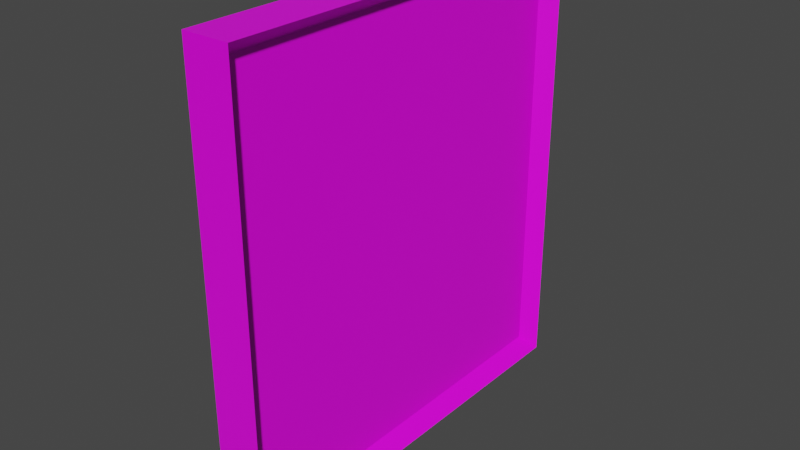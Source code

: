 # Source: art1.blend  (saved by Blender 2.91.10; exported with 4.5.12 LTS)
import bpy
from mathutils import Matrix  # noqa: F401  (used for matrix-valued properties, if any)

bpy.ops.wm.read_factory_settings(use_empty=True)
scene = bpy.context.scene
scene.name = 'Scene'

# ---- collections
col_collection = bpy.data.collections.new('Collection'); scene.collection.children.link(col_collection)

# ---- images (referenced by path relative to the original .blend; pixels are not part of the script)
import os
ASSET_DIR = os.environ.get("B2B_ASSET_DIR", "")  # directory of the original .blend (textures are referenced by path, not embedded)
HERE = os.path.dirname(os.path.abspath(__file__))  # packed textures are extracted next to this script under _unpacked/

def load_image(name, relpath, width, height, colorspace="sRGB"):
    """Load a texture the original file referenced (path relative to the .blend, or extracted next to this script)."""
    p = next((c for c in (os.path.join(HERE, relpath), os.path.join(ASSET_DIR, relpath)) if relpath and os.path.exists(c)), "")
    if p:
        img = bpy.data.images.load(p, check_existing=True)
        img.name = name
    else:  # same state as the original file: an image datablock whose file is absent (Cycles renders it pink)
        img = bpy.data.images.new(name, width, height)
        img.source = "FILE"
        img.filepath = "//" + (relpath or name)
    img.colorspace_settings.name = colorspace
    return img
img_foto_jpg = load_image('foto.jpg', 'foto.jpg', 1024, 1024, 'sRGB')

# ---- materials (node trees are filled in below, after node groups)
mat_material = bpy.data.materials.new('Material')
mat_material.alpha_threshold = 0.0
mat_material.use_transparent_shadow = False
mat_material.line_color = (0.0, 0.0, 0.0, 1.0)

# ---- material node trees
mat_material.use_nodes = True; mat_material.node_tree.nodes.clear()
_N = mat_material.node_tree.nodes; _L = mat_material.node_tree.links
n0 = _N.new('ShaderNodeOutputMaterial'); n0.name = 'Material Output'; n0.location = (300, 300)
n1 = _N.new('ShaderNodeBsdfPrincipled'); n1.name = 'Principled BSDF'; n1.location = (10, 300)
n1.distribution = 'GGX'
n1.subsurface_method = 'BURLEY'
n1.inputs[2].default_value = 0.4
n1.inputs[3].default_value = 1.45
n1.inputs[27].default_value = (0.0, 0.0, 0.0, 1.0)
n1.inputs[28].default_value = 1.0
n2 = _N.new('ShaderNodeTexImage'); n2.name = 'Image Texture'; n2.location = (-545, 111)
n2.image = img_foto_jpg
_L.new(n1.outputs[0], n0.inputs[0])
_L.new(n2.outputs[0], n1.inputs[0])
n0.is_active_output = True

# ---- world
world_world = bpy.data.worlds.new('World'); scene.world = world_world
world_world.use_nodes = True; world_world.node_tree.nodes.clear()
_N = world_world.node_tree.nodes; _L = world_world.node_tree.links
n0 = _N.new('ShaderNodeOutputWorld'); n0.name = 'World Output'; n0.location = (300, 300)
n1 = _N.new('ShaderNodeBackground'); n1.name = 'Background'; n1.location = (10, 300)
n1.inputs[0].default_value = (0.05088, 0.05088, 0.05088, 1.0)
_L.new(n1.outputs[0], n0.inputs[0])
n0.is_active_output = True
world_world.color = (0.05088, 0.05088, 0.05088)
world_world.use_sun_shadow = False
world_world.sun_shadow_jitter_overblur = 0.0

# ---- meshes
me_cube = bpy.data.meshes.new('Cube')
me_cube.from_pydata([(1.0, 1.0, 1.0), (1.0, 1.0, -1.0), (1.0, -1.0, 1.0), (1.0, -1.0, -1.0), (-1.0, 1.0, 1.0), (-1.0, 1.0, -1.0), (-1.0, -1.0, 1.0), (-1.0, -1.0, -1.0), (1.0, 1.0, 0.0), (-1.0, -1.0, 0.0), (1.0, -1.0, 0.0), (-1.0, 1.0, 0.0), (-1.0, 0.005928, -1.0), (1.0, 0.005928, 1.0), (-1.0, 0.005928, 1.0), (1.0, 0.005928, -1.0), (0.3579, 0.005928, 0.0), (-1.0, 0.005928, 0.0), (-1.0, -0.497, -1.0), (1.0, -0.497, 1.0), (0.3579, -0.497, 0.0), (-1.0, -0.497, 1.0), (1.0, -0.497, -1.0), (-1.0, -0.497, 0.0), (-1.0, -0.7485, -1.0), (1.0, -0.7485, 1.0), (0.3579, -0.7485, 0.0), (-1.0, -0.7485, 1.0), (1.0, -0.7485, -1.0), (-1.0, -0.7485, 0.0), (-1.0, 0.503, 1.0), (1.0, 0.503, -1.0), (-1.0, 0.503, 0.0), (-1.0, 0.503, -1.0), (1.0, 0.503, 1.0), (0.3579, 0.503, 0.0), (-1.0, 0.2544, -1.0), (1.0, 0.2544, 1.0), (0.3579, 0.2544, 0.0), (-1.0, 0.2544, 1.0), (1.0, 0.2544, -1.0), (-1.0, 0.2544, 0.0), (-1.0, -0.2456, 1.0), (1.0, -0.2456, -1.0), (-1.0, -0.2456, 0.0), (-1.0, -0.2456, -1.0), (1.0, -0.2456, 1.0), (0.3579, -0.2456, 0.0), (-1.0, 0.7515, 1.0), (1.0, 0.7515, -1.0), (-1.0, 0.7515, 0.0), (-1.0, 0.7515, -1.0), (1.0, 0.7515, 1.0), (0.3579, 0.7515, 0.0), (-1.0, -1.0, 0.5), (1.0, 1.0, 0.5), (1.0, -1.0, 0.5), (-1.0, 1.0, 0.5), (0.3579, 0.005928, 0.5), (-1.0, 0.005928, 0.5), (-1.0, -0.497, 0.5), (0.3579, -0.497, 0.5), (-1.0, -0.7485, 0.5), (0.3579, -0.7485, 0.5), (0.3579, 0.503, 0.5), (-1.0, 0.503, 0.5), (-1.0, 0.2544, 0.5), (0.3579, 0.2544, 0.5), (0.3579, -0.2456, 0.5), (-1.0, -0.2456, 0.5), (0.3579, 0.7515, 0.5), (-1.0, 0.7515, 0.5), (-1.0, -1.0, 0.75), (1.0, 1.0, 0.75), (1.0, -1.0, 0.75), (-1.0, 1.0, 0.75), (0.3579, 0.005928, 0.75), (-1.0, 0.005928, 0.75), (-1.0, -0.497, 0.75), (0.3579, -0.497, 0.75), (-1.0, -0.7485, 0.75), (0.3579, -0.7485, 0.75), (0.3579, 0.503, 0.75), (-1.0, 0.503, 0.75), (-1.0, 0.2544, 0.75), (0.3579, 0.2544, 0.75), (0.3579, -0.2456, 0.75), (-1.0, -0.2456, 0.75), (0.3579, 0.7515, 0.75), (-1.0, 0.7515, 0.75), (1.0, 1.0, -0.5), (1.0, -1.0, -0.5), (-1.0, 1.0, -0.5), (-1.0, -1.0, -0.5), (-1.0, 0.005928, -0.5), (0.3579, 0.005928, -0.5), (-1.0, -0.497, -0.5), (0.3579, -0.497, -0.5), (-1.0, -0.7485, -0.5), (0.3579, -0.7485, -0.5), (0.3579, 0.503, -0.5), (-1.0, 0.503, -0.5), (-1.0, 0.2544, -0.5), (0.3579, 0.2544, -0.5), (0.3579, -0.2456, -0.5), (-1.0, -0.2456, -0.5), (0.3579, 0.7515, -0.5), (-1.0, 0.7515, -0.5), (1.0, 1.0, -0.75), (1.0, -1.0, -0.75), (-1.0, 1.0, -0.75), (-1.0, 0.005928, -0.75), (0.3579, 0.005928, -0.75), (-1.0, -0.497, -0.75), (0.3579, -0.497, -0.75), (-1.0, -0.7485, -0.75), (0.3579, -0.7485, -0.75), (0.3579, 0.503, -0.75), (-1.0, 0.503, -0.75), (-1.0, 0.2544, -0.75), (0.3579, 0.2544, -0.75), (0.3579, -0.2456, -0.75), (-1.0, -0.2456, -0.75), (0.3579, 0.7515, -0.75), (-1.0, 0.7515, -0.75), (-1.0, -1.0, -0.75), (-1.0, -1.0, -0.25), (1.0, 1.0, -0.25), (1.0, -1.0, -0.25), (-1.0, 1.0, -0.25), (-1.0, 0.005928, -0.25), (0.3579, 0.005928, -0.25), (-1.0, -0.497, -0.25), (0.3579, -0.497, -0.25), (-1.0, -0.7485, -0.25), (0.3579, -0.7485, -0.25), (0.3579, 0.503, -0.25), (-1.0, 0.503, -0.25), (-1.0, 0.2544, -0.25), (0.3579, 0.2544, -0.25), (0.3579, -0.2456, -0.25), (-1.0, -0.2456, -0.25), (0.3579, 0.7515, -0.25), (-1.0, 0.7515, -0.25), (1.0, 1.0, 0.25), (1.0, -1.0, 0.25), (-1.0, 1.0, 0.25), (0.3579, 0.005928, 0.25), (-1.0, 0.005928, 0.25), (-1.0, -0.497, 0.25), (0.3579, -0.497, 0.25), (-1.0, -0.7485, 0.25), (0.3579, -0.7485, 0.25), (0.3579, 0.503, 0.25), (-1.0, 0.503, 0.25), (-1.0, 0.2544, 0.25), (0.3579, 0.2544, 0.25), (0.3579, -0.2456, 0.25), (-1.0, -0.2456, 0.25), (0.3579, 0.7515, 0.25), (-1.0, 0.7515, 0.25), (-1.0, -1.0, 0.25), (-1.0, 0.8757, 1.0), (1.0, 0.8757, -1.0), (-1.0, 0.8757, 0.0), (-1.0, 0.8757, -1.0), (1.0, 0.8757, 1.0), (0.3579, 0.8757, 0.0), (0.3579, 0.8757, 0.5), (-1.0, 0.8757, 0.5), (0.3579, 0.8757, 0.75), (-1.0, 0.8757, 0.75), (0.3579, 0.8757, -0.5), (-1.0, 0.8757, -0.5), (-1.0, 0.8757, -0.75), (0.3579, 0.8757, -0.75), (0.3579, 0.8757, -0.25), (-1.0, 0.8757, -0.25), (-1.0, 0.8757, 0.25), (0.3579, 0.8757, 0.25), (-1.0, -0.8743, -1.0), (1.0, -0.8743, 1.0), (0.3579, -0.8743, 0.0), (-1.0, -0.8743, 1.0), (1.0, -0.8743, -1.0), (-1.0, -0.8743, 0.0), (-1.0, -0.8743, 0.5), (0.3579, -0.8743, 0.5), (-1.0, -0.8743, 0.75), (0.3579, -0.8743, 0.75), (-1.0, -0.8743, -0.5), (0.3579, -0.8743, -0.5), (0.3579, -0.8743, -0.75), (-1.0, -0.8743, -0.75), (-1.0, -0.8743, -0.25), (0.3579, -0.8743, -0.25), (0.3579, -0.8743, 0.25), (-1.0, -0.8743, 0.25), (1.0, 1.0, -0.875), (1.0, -1.0, -0.875), (-1.0, 1.0, -0.875), (-1.0, 0.005928, -0.875), (0.3579, 0.005928, -0.875), (-1.0, -0.497, -0.875), (0.3579, -0.497, -0.875), (-1.0, -0.7485, -0.875), (0.3579, -0.7485, -0.875), (0.3579, 0.503, -0.875), (-1.0, 0.503, -0.875), (-1.0, 0.2544, -0.875), (0.3579, 0.2544, -0.875), (0.3579, -0.2456, -0.875), (-1.0, -0.2456, -0.875), (0.3579, 0.7515, -0.875), (-1.0, 0.7515, -0.875), (-1.0, -1.0, -0.875), (0.3579, 0.8757, -0.875), (-1.0, 0.8757, -0.875), (-1.0, -0.8743, -0.875), (0.3579, -0.8743, -0.875), (-1.0, -1.0, 0.875), (1.0, 1.0, 0.875), (1.0, -1.0, 0.875), (-1.0, 1.0, 0.875), (0.3579, 0.005928, 0.875), (-1.0, 0.005928, 0.875), (-1.0, -0.497, 0.875), (0.3579, -0.497, 0.875), (-1.0, -0.7485, 0.875), (0.3579, -0.7485, 0.875), (0.3579, 0.503, 0.875), (-1.0, 0.503, 0.875), (-1.0, 0.2544, 0.875), (0.3579, 0.2544, 0.875), (0.3579, -0.2456, 0.875), (-1.0, -0.2456, 0.875), (0.3579, 0.7515, 0.875), (-1.0, 0.7515, 0.875), (0.3579, 0.8757, 0.875), (-1.0, 0.8757, 0.875), (-1.0, -0.8743, 0.875), (0.3579, -0.8743, 0.875), (-1.0, 0.9379, 1.0), (1.0, 0.9379, -1.0), (-1.0, 0.9379, 0.0), (-1.0, 0.9379, 0.5), (-1.0, 0.9379, 0.75), (-1.0, 0.9379, -0.5), (-1.0, 0.9379, -0.75), (-1.0, 0.9379, -0.25), (-1.0, 0.9379, 0.25), (-1.0, 0.9379, -1.0), (1.0, 0.9379, 1.0), (0.3579, 0.9379, 0.0), (0.3579, 0.9379, 0.5), (0.3579, 0.9379, 0.75), (0.3579, 0.9379, -0.5), (0.3579, 0.9379, -0.75), (0.3579, 0.9379, -0.25), (0.3579, 0.9379, 0.25), (0.3579, 0.9379, -0.875), (-1.0, 0.9379, -0.875), (0.3579, 0.9379, 0.875), (-1.0, 0.9379, 0.875), (-1.0, -0.9371, -1.0), (1.0, -0.9371, 1.0), (0.3579, -0.9371, 0.0), (0.3579, -0.9371, 0.5), (0.3579, -0.9371, 0.75), (0.3579, -0.9371, -0.5), (0.3579, -0.9371, -0.75), (0.3579, -0.9371, -0.25), (0.3579, -0.9371, 0.25), (-1.0, -0.9371, 1.0), (1.0, -0.9371, -1.0), (-1.0, -0.9371, 0.0), (-1.0, -0.9371, 0.5), (-1.0, -0.9371, 0.75), (-1.0, -0.9371, -0.5), (-1.0, -0.9371, -0.75), (-1.0, -0.9371, -0.25), (-1.0, -0.9371, 0.25), (-1.0, -0.9371, -0.875), (0.3579, -0.9371, -0.875), (-1.0, -0.9371, 0.875), (0.3579, -0.9371, 0.875), (1.0, 1.0, -0.9375), (1.0, -1.0, -0.9375), (-1.0, 1.0, -0.9375), (-1.0, 0.005928, -0.9375), (0.3579, 0.005928, -0.9375), (-1.0, -0.497, -0.9375), (0.3579, -0.497, -0.9375), (-1.0, -0.7485, -0.9375), (0.3579, -0.7485, -0.9375), (0.3579, 0.503, -0.9375), (-1.0, 0.503, -0.9375), (-1.0, 0.2544, -0.9375), (0.3579, 0.2544, -0.9375), (0.3579, -0.2456, -0.9375), (-1.0, -0.2456, -0.9375), (0.3579, 0.7515, -0.9375), (-1.0, 0.7515, -0.9375), (0.3579, 0.8757, -0.9375), (-1.0, 0.8757, -0.9375), (-1.0, -0.8743, -0.9375), (0.3579, -0.8743, -0.9375), (-1.0, -1.0, -0.9375), (-1.0, 0.9379, -0.9375), (0.3579, 0.9379, -0.9375), (0.3579, -0.9371, -0.9375), (-1.0, -0.9371, -0.9375), (-1.0, -1.0, 0.9375), (1.0, 1.0, 0.9375), (1.0, -1.0, 0.9375), (-1.0, 1.0, 0.9375), (0.3579, 0.005928, 0.9375), (-1.0, 0.005928, 0.9375), (-1.0, -0.497, 0.9375), (0.3579, -0.497, 0.9375), (-1.0, -0.7485, 0.9375), (0.3579, -0.7485, 0.9375), (0.3579, 0.503, 0.9375), (-1.0, 0.503, 0.9375), (-1.0, 0.2544, 0.9375), (0.3579, 0.2544, 0.9375), (0.3579, -0.2456, 0.9375), (-1.0, -0.2456, 0.9375), (0.3579, 0.7515, 0.9375), (-1.0, 0.7515, 0.9375), (0.3579, 0.8757, 0.9375), (-1.0, 0.8757, 0.9375), (-1.0, -0.8743, 0.9375), (0.3579, -0.8743, 0.9375), (0.3579, 0.9379, 0.9375), (-1.0, 0.9379, 0.9375), (-1.0, -0.9371, 0.9375), (0.3579, -0.9371, 0.9375)], [], [(265, 273, 6, 2), (314, 2, 6, 312), (335, 242, 4, 315), (264, 274, 3, 7), (337, 265, 2, 314), (315, 4, 0, 313), (129, 11, 8, 127), (271, 266, 10, 128), (249, 244, 11, 129), (128, 10, 9, 126), (141, 44, 17, 130), (139, 38, 16, 131), (325, 37, 13, 316), (36, 40, 15, 12), (327, 42, 14, 317), (37, 39, 14, 13), (320, 27, 21, 318), (134, 29, 23, 132), (140, 47, 20, 133), (326, 46, 19, 319), (45, 43, 22, 18), (46, 42, 21, 19), (194, 185, 29, 134), (332, 183, 27, 320), (133, 20, 26, 135), (319, 19, 25, 321), (18, 22, 28, 24), (19, 21, 27, 25), (52, 48, 30, 34), (51, 49, 31, 33), (328, 52, 34, 322), (142, 53, 35, 136), (138, 41, 32, 137), (324, 39, 30, 323), (317, 14, 39, 324), (130, 17, 41, 138), (34, 30, 39, 37), (33, 31, 40, 36), (322, 34, 37, 325), (136, 35, 38, 139), (13, 14, 42, 46), (12, 15, 43, 45), (316, 13, 46, 326), (131, 16, 47, 140), (318, 21, 42, 327), (132, 23, 44, 141), (176, 167, 53, 142), (330, 166, 52, 328), (165, 163, 49, 51), (166, 162, 48, 52), (137, 32, 50, 143), (323, 30, 48, 329), (154, 65, 71, 160), (179, 168, 70, 159), (149, 60, 69, 158), (147, 58, 68, 157), (153, 64, 67, 156), (148, 59, 66, 155), (155, 66, 65, 154), (159, 70, 64, 153), (150, 61, 63, 152), (197, 186, 62, 151), (157, 68, 61, 150), (151, 62, 60, 149), (158, 69, 59, 148), (156, 67, 58, 147), (146, 57, 55, 144), (272, 267, 56, 145), (250, 245, 57, 146), (145, 56, 54, 161), (65, 83, 89, 71), (168, 170, 88, 70), (60, 78, 87, 69), (58, 76, 86, 68), (64, 82, 85, 67), (59, 77, 84, 66), (66, 84, 83, 65), (70, 88, 82, 64), (61, 79, 81, 63), (186, 188, 80, 62), (68, 86, 79, 61), (62, 80, 78, 60), (69, 87, 77, 59), (67, 85, 76, 58), (57, 75, 73, 55), (267, 268, 74, 56), (245, 246, 75, 57), (56, 74, 72, 54), (118, 101, 107, 124), (175, 172, 106, 123), (113, 96, 105, 122), (112, 95, 104, 121), (117, 100, 103, 120), (111, 94, 102, 119), (119, 102, 101, 118), (123, 106, 100, 117), (114, 97, 99, 116), (193, 190, 98, 115), (121, 104, 97, 114), (115, 98, 96, 113), (120, 103, 95, 112), (122, 105, 94, 111), (109, 91, 93, 125), (248, 247, 92, 110), (270, 269, 91, 109), (110, 92, 90, 108), (200, 110, 108, 198), (283, 270, 109, 199), (261, 248, 110, 200), (199, 109, 125, 215), (212, 122, 111, 201), (210, 120, 112, 202), (205, 115, 113, 203), (211, 121, 114, 204), (218, 193, 115, 205), (204, 114, 116, 206), (213, 123, 117, 207), (209, 119, 118, 208), (201, 111, 119, 209), (207, 117, 120, 210), (202, 112, 121, 211), (203, 113, 122, 212), (216, 175, 123, 213), (208, 118, 124, 214), (101, 137, 143, 107), (172, 176, 142, 106), (96, 132, 141, 105), (95, 131, 140, 104), (100, 136, 139, 103), (94, 130, 138, 102), (102, 138, 137, 101), (106, 142, 136, 100), (97, 133, 135, 99), (190, 194, 134, 98), (104, 140, 133, 97), (98, 134, 132, 96), (103, 139, 131, 95), (105, 141, 130, 94), (91, 128, 126, 93), (247, 249, 129, 92), (269, 271, 128, 91), (92, 129, 127, 90), (10, 145, 161, 9), (244, 250, 146, 11), (266, 272, 145, 10), (11, 146, 144, 8), (38, 156, 147, 16), (44, 158, 148, 17), (29, 151, 149, 23), (47, 157, 150, 20), (185, 197, 151, 29), (20, 150, 152, 26), (53, 159, 153, 35), (41, 155, 154, 32), (17, 148, 155, 41), (35, 153, 156, 38), (16, 147, 157, 47), (23, 149, 158, 44), (167, 179, 159, 53), (32, 154, 160, 50), (253, 259, 179, 167), (50, 160, 178, 164), (107, 143, 177, 173), (256, 258, 176, 172), (260, 257, 175, 216), (214, 124, 174, 217), (124, 107, 173, 174), (257, 256, 172, 175), (71, 89, 171, 169), (254, 255, 170, 168), (160, 71, 169, 178), (259, 254, 168, 179), (252, 242, 162, 166), (251, 243, 163, 165), (334, 252, 166, 330), (258, 253, 167, 176), (143, 50, 164, 177), (329, 48, 162, 331), (275, 281, 197, 185), (26, 152, 196, 182), (99, 135, 195, 191), (278, 280, 194, 190), (282, 279, 193, 218), (206, 116, 192, 219), (116, 99, 191, 192), (279, 278, 190, 193), (63, 81, 189, 187), (276, 277, 188, 186), (152, 63, 187, 196), (281, 276, 186, 197), (336, 273, 183, 332), (280, 275, 185, 194), (135, 26, 182, 195), (321, 25, 181, 333), (24, 28, 184, 180), (25, 27, 183, 181), (294, 206, 219, 306), (311, 282, 218, 305), (302, 214, 217, 304), (309, 260, 216, 303), (296, 208, 214, 302), (303, 216, 213, 301), (291, 203, 212, 300), (290, 202, 211, 299), (295, 207, 210, 298), (289, 201, 209, 297), (297, 209, 208, 296), (301, 213, 207, 295), (292, 204, 206, 294), (305, 218, 205, 293), (299, 211, 204, 292), (293, 205, 203, 291), (298, 210, 202, 290), (300, 212, 201, 289), (287, 199, 215, 307), (308, 261, 200, 288), (310, 283, 199, 287), (288, 200, 198, 286), (81, 229, 241, 189), (277, 284, 240, 188), (89, 237, 239, 171), (255, 262, 238, 170), (83, 231, 237, 89), (170, 238, 236, 88), (78, 226, 235, 87), (76, 224, 234, 86), (82, 230, 233, 85), (77, 225, 232, 84), (84, 232, 231, 83), (88, 236, 230, 82), (79, 227, 229, 81), (188, 240, 228, 80), (86, 234, 227, 79), (80, 228, 226, 78), (87, 235, 225, 77), (85, 233, 224, 76), (75, 223, 221, 73), (268, 285, 222, 74), (246, 263, 223, 75), (74, 222, 220, 72), (171, 239, 263, 246), (73, 221, 262, 255), (304, 217, 261, 308), (286, 198, 260, 309), (127, 8, 253, 258), (313, 0, 252, 334), (5, 1, 243, 251), (0, 4, 242, 252), (144, 55, 254, 259), (55, 73, 255, 254), (108, 90, 256, 257), (198, 108, 257, 260), (90, 127, 258, 256), (8, 144, 259, 253), (164, 178, 250, 244), (173, 177, 249, 247), (217, 174, 248, 261), (174, 173, 247, 248), (169, 171, 246, 245), (178, 169, 245, 250), (177, 164, 244, 249), (331, 162, 242, 335), (189, 241, 285, 268), (72, 220, 284, 277), (306, 219, 283, 310), (307, 215, 282, 311), (126, 9, 275, 280), (312, 6, 273, 336), (161, 54, 276, 281), (54, 72, 277, 276), (125, 93, 278, 279), (215, 125, 279, 282), (93, 126, 280, 278), (9, 161, 281, 275), (182, 196, 272, 266), (191, 195, 271, 269), (219, 192, 270, 283), (192, 191, 269, 270), (187, 189, 268, 267), (196, 187, 267, 272), (195, 182, 266, 271), (333, 181, 265, 337), (180, 184, 274, 264), (181, 183, 273, 265), (7, 307, 311, 264), (184, 306, 310, 274), (1, 286, 309, 243), (165, 304, 308, 251), (5, 288, 286, 1), (274, 310, 287, 3), (251, 308, 288, 5), (3, 287, 307, 7), (45, 300, 289, 12), (40, 298, 290, 15), (24, 293, 291, 18), (43, 299, 292, 22), (180, 305, 293, 24), (22, 292, 294, 28), (49, 301, 295, 31), (36, 297, 296, 33), (12, 289, 297, 36), (31, 295, 298, 40), (15, 290, 299, 43), (18, 291, 300, 45), (163, 303, 301, 49), (33, 296, 302, 51), (243, 309, 303, 163), (51, 302, 304, 165), (264, 311, 305, 180), (28, 294, 306, 184), (241, 333, 337, 285), (220, 312, 336, 284), (239, 331, 335, 263), (221, 313, 334, 262), (229, 321, 333, 241), (284, 336, 332, 240), (237, 329, 331, 239), (262, 334, 330, 238), (231, 323, 329, 237), (238, 330, 328, 236), (226, 318, 327, 235), (224, 316, 326, 234), (230, 322, 325, 233), (225, 317, 324, 232), (232, 324, 323, 231), (236, 328, 322, 230), (227, 319, 321, 229), (240, 332, 320, 228), (234, 326, 319, 227), (228, 320, 318, 226), (235, 327, 317, 225), (233, 325, 316, 224), (223, 315, 313, 221), (285, 337, 314, 222), (263, 335, 315, 223), (222, 314, 312, 220)])
_uv = me_cube.uv_layers.new(name='UVMap')
_uv.uv.foreach_set('vector', [0.625, 0.7421, 0.875, 0.7421, 0.875, 0.75, 0.625, 0.75, 0.6172, 0.75, 0.625, 0.75, 0.625, 1.0, 0.6172, 1.0, 0.6172, 0.2422, 0.625, 0.2422, 0.625, 0.25, 0.6172, 0.25, 0.125, 0.7421, 0.375, 0.7421, 0.375, 0.75, 0.125, 0.75, 0.5683, 0.8832, 0.568, 0.8832, 0.568, 0.8837, 0.5683, 0.8837, 0.6172, 0.25, 0.625, 0.25, 0.625, 0.5, 0.6172, 0.5, 0.4688, 0.25, 0.5, 0.25, 0.5, 0.5, 0.4688, 0.5, 0.5747, 0.8832, 0.5733, 0.8832, 0.5733, 0.8837, 0.5747, 0.8837, 0.4688, 0.2422, 0.5, 0.2422, 0.5, 0.25, 0.4688, 0.25, 0.4688, 0.75, 0.5, 0.75, 0.5, 1.0, 0.4688, 1.0, 0.4688, 0.09431, 0.5, 0.09431, 0.5, 0.1257, 0.4688, 0.1257, 0.6312, 0.38, 0.6311, 0.52, 0.499, 0.5198, 0.4992, 0.3798, 0.5683, 0.8736, 0.568, 0.8736, 0.568, 0.8756, 0.5683, 0.8756, 0.125, 0.5932, 0.375, 0.5932, 0.375, 0.6243, 0.125, 0.6243, 0.6172, 0.09431, 0.625, 0.09431, 0.625, 0.1257, 0.6172, 0.1257, 0.625, 0.5932, 0.875, 0.5932, 0.875, 0.6243, 0.625, 0.6243, 0.6172, 0.03144, 0.625, 0.03144, 0.625, 0.06287, 0.6172, 0.06287, 0.4688, 0.03144, 0.5, 0.03144, 0.5, 0.06287, 0.4688, 0.06287, 0.3656, 0.3797, 0.3654, 0.5196, 0.2318, 0.5194, 0.232, 0.3795, 0.5683, 0.8777, 0.568, 0.8777, 0.568, 0.8797, 0.5683, 0.8797, 0.125, 0.6557, 0.375, 0.6557, 0.375, 0.6871, 0.125, 0.6871, 0.625, 0.6557, 0.875, 0.6557, 0.875, 0.6871, 0.625, 0.6871, 0.4688, 0.01572, 0.5, 0.01572, 0.5, 0.03144, 0.4688, 0.03144, 0.6172, 0.01572, 0.625, 0.01572, 0.625, 0.03144, 0.6172, 0.03144, 0.232, 0.3795, 0.2318, 0.5194, 0.0982, 0.5192, 0.09839, 0.3793, 0.5683, 0.8797, 0.568, 0.8797, 0.568, 0.8817, 0.5683, 0.8817, 0.125, 0.6871, 0.375, 0.6871, 0.375, 0.7186, 0.125, 0.7186, 0.625, 0.6871, 0.875, 0.6871, 0.875, 0.7186, 0.625, 0.7186, 0.625, 0.5311, 0.875, 0.5311, 0.875, 0.5621, 0.625, 0.5621, 0.125, 0.5311, 0.375, 0.5311, 0.375, 0.5621, 0.125, 0.5621, 0.5683, 0.8696, 0.568, 0.8696, 0.568, 0.8716, 0.5683, 0.8716, 0.8953, 0.3804, 0.8951, 0.5203, 0.7631, 0.5201, 0.7633, 0.3802, 0.4688, 0.1568, 0.5, 0.1568, 0.5, 0.1879, 0.4688, 0.1879, 0.6172, 0.1568, 0.625, 0.1568, 0.625, 0.1879, 0.6172, 0.1879, 0.6172, 0.1257, 0.625, 0.1257, 0.625, 0.1568, 0.6172, 0.1568, 0.4688, 0.1257, 0.5, 0.1257, 0.5, 0.1568, 0.4688, 0.1568, 0.625, 0.5621, 0.875, 0.5621, 0.875, 0.5932, 0.625, 0.5932, 0.125, 0.5621, 0.375, 0.5621, 0.375, 0.5932, 0.125, 0.5932, 0.5683, 0.8716, 0.568, 0.8716, 0.568, 0.8736, 0.5683, 0.8736, 0.7633, 0.3802, 0.7631, 0.5201, 0.6311, 0.52, 0.6312, 0.38, 0.625, 0.6243, 0.875, 0.6243, 0.875, 0.6557, 0.625, 0.6557, 0.125, 0.6243, 0.375, 0.6243, 0.375, 0.6557, 0.125, 0.6557, 0.5683, 0.8756, 0.568, 0.8756, 0.568, 0.8777, 0.5683, 0.8777, 0.4992, 0.3798, 0.499, 0.5198, 0.3654, 0.5196, 0.3656, 0.3797, 0.6172, 0.06287, 0.625, 0.06287, 0.625, 0.09431, 0.6172, 0.09431, 0.4688, 0.06287, 0.5, 0.06287, 0.5, 0.09431, 0.4688, 0.09431, 0.9613, 0.3805, 0.9611, 0.5204, 0.8951, 0.5203, 0.8953, 0.3804, 0.5683, 0.8686, 0.568, 0.8686, 0.568, 0.8696, 0.5683, 0.8696, 0.125, 0.5155, 0.375, 0.5155, 0.375, 0.5311, 0.125, 0.5311, 0.625, 0.5155, 0.875, 0.5155, 0.875, 0.5311, 0.625, 0.5311, 0.4688, 0.1879, 0.5, 0.1879, 0.5, 0.2189, 0.4688, 0.2189, 0.6172, 0.1879, 0.625, 0.1879, 0.625, 0.2189, 0.6172, 0.2189, 0.5312, 0.1879, 0.5625, 0.1879, 0.5625, 0.2189, 0.5312, 0.2189, 0.9609, 0.6603, 0.9608, 0.8003, 0.8947, 0.8002, 0.8949, 0.6603, 0.5312, 0.06287, 0.5625, 0.06287, 0.5625, 0.09431, 0.5312, 0.09431, 0.4988, 0.6597, 0.4986, 0.7997, 0.365, 0.7995, 0.3652, 0.6595, 0.7629, 0.6601, 0.7627, 0.8, 0.6307, 0.7998, 0.6309, 0.6599, 0.5312, 0.1257, 0.5625, 0.1257, 0.5625, 0.1568, 0.5312, 0.1568, 0.5312, 0.1568, 0.5625, 0.1568, 0.5625, 0.1879, 0.5312, 0.1879, 0.8949, 0.6603, 0.8947, 0.8002, 0.7627, 0.8, 0.7629, 0.6601, 0.2316, 0.6594, 0.2314, 0.7993, 0.09783, 0.7991, 0.09801, 0.6592, 0.5312, 0.01572, 0.5625, 0.01572, 0.5625, 0.03144, 0.5312, 0.03144, 0.3652, 0.6595, 0.365, 0.7995, 0.2314, 0.7993, 0.2316, 0.6594, 0.5312, 0.03144, 0.5625, 0.03144, 0.5625, 0.06287, 0.5312, 0.06287, 0.5312, 0.09431, 0.5625, 0.09431, 0.5625, 0.1257, 0.5312, 0.1257, 0.6309, 0.6599, 0.6307, 0.7998, 0.4986, 0.7997, 0.4988, 0.6597, 0.5312, 0.25, 0.5625, 0.25, 0.5625, 0.5, 0.5312, 0.5, 0.572, 0.8832, 0.5706, 0.8832, 0.5706, 0.8837, 0.572, 0.8837, 0.5312, 0.2422, 0.5625, 0.2422, 0.5625, 0.25, 0.5312, 0.25, 0.5312, 0.75, 0.5625, 0.75, 0.5625, 1.0, 0.5312, 1.0, 0.5625, 0.1879, 0.5938, 0.1879, 0.5938, 0.2189, 0.5625, 0.2189, 0.9608, 0.8003, 0.9606, 0.873, 0.8946, 0.8729, 0.8947, 0.8002, 0.5625, 0.06287, 0.5938, 0.06287, 0.5938, 0.09431, 0.5625, 0.09431, 0.4986, 0.7997, 0.4985, 0.8724, 0.3649, 0.8722, 0.365, 0.7995, 0.7627, 0.8, 0.7625, 0.8727, 0.6305, 0.8726, 0.6307, 0.7998, 0.5625, 0.1257, 0.5938, 0.1257, 0.5938, 0.1568, 0.5625, 0.1568, 0.5625, 0.1568, 0.5938, 0.1568, 0.5938, 0.1879, 0.5625, 0.1879, 0.8947, 0.8002, 0.8946, 0.8729, 0.7625, 0.8727, 0.7627, 0.8, 0.2314, 0.7993, 0.2312, 0.872, 0.09764, 0.8719, 0.09783, 0.7991, 0.5625, 0.01572, 0.5938, 0.01572, 0.5938, 0.03144, 0.5625, 0.03144, 0.365, 0.7995, 0.3649, 0.8722, 0.2312, 0.872, 0.2314, 0.7993, 0.5625, 0.03144, 0.5938, 0.03144, 0.5938, 0.06287, 0.5625, 0.06287, 0.5625, 0.09431, 0.5938, 0.09431, 0.5938, 0.1257, 0.5625, 0.1257, 0.6307, 0.7998, 0.6305, 0.8726, 0.4985, 0.8724, 0.4986, 0.7997, 0.5625, 0.25, 0.5938, 0.25, 0.5938, 0.5, 0.5625, 0.5, 0.5706, 0.8832, 0.5693, 0.8832, 0.5693, 0.8837, 0.5706, 0.8837, 0.5625, 0.2422, 0.5938, 0.2422, 0.5938, 0.25, 0.5625, 0.25, 0.5625, 0.75, 0.5938, 0.75, 0.5938, 1.0, 0.5625, 1.0, 0.4062, 0.1879, 0.4375, 0.1879, 0.4375, 0.2189, 0.4062, 0.2189, 0.9617, 0.1006, 0.9615, 0.2405, 0.8955, 0.2404, 0.8957, 0.1005, 0.4062, 0.06287, 0.4375, 0.06287, 0.4375, 0.09431, 0.4062, 0.09431, 0.4996, 0.09998, 0.4994, 0.2399, 0.3658, 0.2397, 0.366, 0.0998, 0.7637, 0.1003, 0.7635, 0.2403, 0.6314, 0.2401, 0.6316, 0.1002, 0.4062, 0.1257, 0.4375, 0.1257, 0.4375, 0.1568, 0.4062, 0.1568, 0.4062, 0.1568, 0.4375, 0.1568, 0.4375, 0.1879, 0.4062, 0.1879, 0.8957, 0.1005, 0.8955, 0.2404, 0.7635, 0.2403, 0.7637, 0.1003, 0.2324, 0.09962, 0.2322, 0.2396, 0.09858, 0.2394, 0.09877, 0.09944, 0.4062, 0.01572, 0.4375, 0.01572, 0.4375, 0.03144, 0.4062, 0.03144, 0.366, 0.0998, 0.3658, 0.2397, 0.2322, 0.2396, 0.2324, 0.09962, 0.4062, 0.03144, 0.4375, 0.03144, 0.4375, 0.06287, 0.4062, 0.06287, 0.6316, 0.1002, 0.6314, 0.2401, 0.4994, 0.2399, 0.4996, 0.09998, 0.4062, 0.09431, 0.4375, 0.09431, 0.4375, 0.1257, 0.4062, 0.1257, 0.4062, 0.75, 0.4375, 0.75, 0.4375, 1.0, 0.4062, 1.0, 0.4062, 0.2422, 0.4375, 0.2422, 0.4375, 0.25, 0.4062, 0.25, 0.5774, 0.8832, 0.576, 0.8832, 0.576, 0.8837, 0.5774, 0.8837, 0.4062, 0.25, 0.4375, 0.25, 0.4375, 0.5, 0.4062, 0.5, 0.3906, 0.25, 0.4062, 0.25, 0.4062, 0.5, 0.3906, 0.5, 0.578, 0.8832, 0.5774, 0.8832, 0.5774, 0.8837, 0.578, 0.8837, 0.3906, 0.2422, 0.4062, 0.2422, 0.4062, 0.25, 0.3906, 0.25, 0.3906, 0.75, 0.4062, 0.75, 0.4062, 1.0, 0.3906, 1.0, 0.3906, 0.09431, 0.4062, 0.09431, 0.4062, 0.1257, 0.3906, 0.1257, 0.6317, 0.03019, 0.6316, 0.1002, 0.4996, 0.09998, 0.4997, 0.03001, 0.3906, 0.03144, 0.4062, 0.03144, 0.4062, 0.06287, 0.3906, 0.06287, 0.3661, 0.02983, 0.366, 0.0998, 0.2324, 0.09962, 0.2325, 0.02965, 0.3906, 0.01572, 0.4062, 0.01572, 0.4062, 0.03144, 0.3906, 0.03144, 0.2325, 0.02965, 0.2324, 0.09962, 0.09877, 0.09944, 0.09886, 0.02947, 0.8958, 0.03054, 0.8957, 0.1005, 0.7637, 0.1003, 0.7637, 0.03036, 0.3906, 0.1568, 0.4062, 0.1568, 0.4062, 0.1879, 0.3906, 0.1879, 0.3906, 0.1257, 0.4062, 0.1257, 0.4062, 0.1568, 0.3906, 0.1568, 0.7637, 0.03036, 0.7637, 0.1003, 0.6316, 0.1002, 0.6317, 0.03019, 0.4997, 0.03001, 0.4996, 0.09998, 0.366, 0.0998, 0.3661, 0.02983, 0.3906, 0.06287, 0.4062, 0.06287, 0.4062, 0.09431, 0.3906, 0.09431, 0.9618, 0.03063, 0.9617, 0.1006, 0.8957, 0.1005, 0.8958, 0.03054, 0.3906, 0.1879, 0.4062, 0.1879, 0.4062, 0.2189, 0.3906, 0.2189, 0.4375, 0.1879, 0.4688, 0.1879, 0.4688, 0.2189, 0.4375, 0.2189, 0.9615, 0.2405, 0.9613, 0.3805, 0.8953, 0.3804, 0.8955, 0.2404, 0.4375, 0.06287, 0.4688, 0.06287, 0.4688, 0.09431, 0.4375, 0.09431, 0.4994, 0.2399, 0.4992, 0.3798, 0.3656, 0.3797, 0.3658, 0.2397, 0.7635, 0.2403, 0.7633, 0.3802, 0.6312, 0.38, 0.6314, 0.2401, 0.4375, 0.1257, 0.4688, 0.1257, 0.4688, 0.1568, 0.4375, 0.1568, 0.4375, 0.1568, 0.4688, 0.1568, 0.4688, 0.1879, 0.4375, 0.1879, 0.8955, 0.2404, 0.8953, 0.3804, 0.7633, 0.3802, 0.7635, 0.2403, 0.2322, 0.2396, 0.232, 0.3795, 0.09839, 0.3793, 0.09858, 0.2394, 0.4375, 0.01572, 0.4688, 0.01572, 0.4688, 0.03144, 0.4375, 0.03144, 0.3658, 0.2397, 0.3656, 0.3797, 0.232, 0.3795, 0.2322, 0.2396, 0.4375, 0.03144, 0.4688, 0.03144, 0.4688, 0.06287, 0.4375, 0.06287, 0.6314, 0.2401, 0.6312, 0.38, 0.4992, 0.3798, 0.4994, 0.2399, 0.4375, 0.09431, 0.4688, 0.09431, 0.4688, 0.1257, 0.4375, 0.1257, 0.4375, 0.75, 0.4688, 0.75, 0.4688, 1.0, 0.4375, 1.0, 0.4375, 0.2422, 0.4688, 0.2422, 0.4688, 0.25, 0.4375, 0.25, 0.576, 0.8832, 0.5747, 0.8832, 0.5747, 0.8837, 0.576, 0.8837, 0.4375, 0.25, 0.4688, 0.25, 0.4688, 0.5, 0.4375, 0.5, 0.5, 0.75, 0.5312, 0.75, 0.5312, 1.0, 0.5, 1.0, 0.5, 0.2422, 0.5312, 0.2422, 0.5312, 0.25, 0.5, 0.25, 0.5733, 0.8832, 0.572, 0.8832, 0.572, 0.8837, 0.5733, 0.8837, 0.5, 0.25, 0.5312, 0.25, 0.5312, 0.5, 0.5, 0.5, 0.6311, 0.52, 0.6309, 0.6599, 0.4988, 0.6597, 0.499, 0.5198, 0.5, 0.09431, 0.5312, 0.09431, 0.5312, 0.1257, 0.5, 0.1257, 0.5, 0.03144, 0.5312, 0.03144, 0.5312, 0.06287, 0.5, 0.06287, 0.3654, 0.5196, 0.3652, 0.6595, 0.2316, 0.6594, 0.2318, 0.5194, 0.5, 0.01572, 0.5312, 0.01572, 0.5312, 0.03144, 0.5, 0.03144, 0.2318, 0.5194, 0.2316, 0.6594, 0.09801, 0.6592, 0.0982, 0.5192, 0.8951, 0.5203, 0.8949, 0.6603, 0.7629, 0.6601, 0.7631, 0.5201, 0.5, 0.1568, 0.5312, 0.1568, 0.5312, 0.1879, 0.5, 0.1879, 0.5, 0.1257, 0.5312, 0.1257, 0.5312, 0.1568, 0.5, 0.1568, 0.7631, 0.5201, 0.7629, 0.6601, 0.6309, 0.6599, 0.6311, 0.52, 0.499, 0.5198, 0.4988, 0.6597, 0.3652, 0.6595, 0.3654, 0.5196, 0.5, 0.06287, 0.5312, 0.06287, 0.5312, 0.09431, 0.5, 0.09431, 0.9611, 0.5204, 0.9609, 0.6603, 0.8949, 0.6603, 0.8951, 0.5203, 0.5, 0.1879, 0.5312, 0.1879, 0.5312, 0.2189, 0.5, 0.2189, 0.9941, 0.5204, 0.994, 0.6604, 0.9609, 0.6603, 0.9611, 0.5204, 0.5, 0.2189, 0.5312, 0.2189, 0.5312, 0.2345, 0.5, 0.2345, 0.4375, 0.2189, 0.4688, 0.2189, 0.4688, 0.2345, 0.4375, 0.2345, 0.9945, 0.2406, 0.9943, 0.3805, 0.9613, 0.3805, 0.9615, 0.2405, 0.9948, 0.03067, 0.9947, 0.1006, 0.9617, 0.1006, 0.9618, 0.03063, 0.3906, 0.2189, 0.4062, 0.2189, 0.4062, 0.2345, 0.3906, 0.2345, 0.4062, 0.2189, 0.4375, 0.2189, 0.4375, 0.2345, 0.4062, 0.2345, 0.9947, 0.1006, 0.9945, 0.2406, 0.9615, 0.2405, 0.9617, 0.1006, 0.5625, 0.2189, 0.5938, 0.2189, 0.5938, 0.2345, 0.5625, 0.2345, 0.9938, 0.8003, 0.9936, 0.8731, 0.9606, 0.873, 0.9608, 0.8003, 0.5312, 0.2189, 0.5625, 0.2189, 0.5625, 0.2345, 0.5312, 0.2345, 0.994, 0.6604, 0.9938, 0.8003, 0.9608, 0.8003, 0.9609, 0.6603, 0.625, 0.5078, 0.875, 0.5078, 0.875, 0.5155, 0.625, 0.5155, 0.125, 0.5078, 0.375, 0.5078, 0.375, 0.5155, 0.125, 0.5155, 0.5683, 0.8681, 0.568, 0.8681, 0.568, 0.8686, 0.5683, 0.8686, 0.9943, 0.3805, 0.9941, 0.5204, 0.9611, 0.5204, 0.9613, 0.3805, 0.4688, 0.2189, 0.5, 0.2189, 0.5, 0.2345, 0.4688, 0.2345, 0.6172, 0.2189, 0.625, 0.2189, 0.625, 0.2345, 0.6172, 0.2345, 0.5, 0.007859, 0.5312, 0.007859, 0.5312, 0.01572, 0.5, 0.01572, 0.0982, 0.5192, 0.09801, 0.6592, 0.03121, 0.6591, 0.0314, 0.5192, 0.09858, 0.2394, 0.09839, 0.3793, 0.03159, 0.3792, 0.03177, 0.2393, 0.4375, 0.007859, 0.4688, 0.007859, 0.4688, 0.01572, 0.4375, 0.01572, 0.3906, 0.007859, 0.4062, 0.007859, 0.4062, 0.01572, 0.3906, 0.01572, 0.09886, 0.02947, 0.09877, 0.09944, 0.03196, 0.09935, 0.03206, 0.02938, 0.09877, 0.09944, 0.09858, 0.2394, 0.03177, 0.2393, 0.03196, 0.09935, 0.4062, 0.007859, 0.4375, 0.007859, 0.4375, 0.01572, 0.4062, 0.01572, 0.09783, 0.7991, 0.09764, 0.8719, 0.03083, 0.8718, 0.03102, 0.799, 0.5625, 0.007859, 0.5938, 0.007859, 0.5938, 0.01572, 0.5625, 0.01572, 0.09801, 0.6592, 0.09783, 0.7991, 0.03102, 0.799, 0.03121, 0.6591, 0.5312, 0.007859, 0.5625, 0.007859, 0.5625, 0.01572, 0.5312, 0.01572, 0.6172, 0.007859, 0.625, 0.007859, 0.625, 0.01572, 0.6172, 0.01572, 0.4688, 0.007859, 0.5, 0.007859, 0.5, 0.01572, 0.4688, 0.01572, 0.09839, 0.3793, 0.0982, 0.5192, 0.0314, 0.5192, 0.03159, 0.3792, 0.5683, 0.8817, 0.568, 0.8817, 0.568, 0.8827, 0.5683, 0.8827, 0.125, 0.7186, 0.375, 0.7186, 0.375, 0.7343, 0.125, 0.7343, 0.625, 0.7186, 0.875, 0.7186, 0.875, 0.7343, 0.625, 0.7343, 0.09891, -0.005513, 0.09886, 0.02947, 0.03206, 0.02938, 0.0321, -0.005602, 0.3828, 0.007859, 0.3906, 0.007859, 0.3906, 0.01572, 0.3828, 0.01572, 0.3828, 0.2189, 0.3906, 0.2189, 0.3906, 0.2345, 0.3828, 0.2345, 0.9948, -0.004309, 0.9948, 0.03067, 0.9618, 0.03063, 0.9618, -0.004353, 0.3828, 0.1879, 0.3906, 0.1879, 0.3906, 0.2189, 0.3828, 0.2189, 0.9618, -0.004353, 0.9618, 0.03063, 0.8958, 0.03054, 0.8958, -0.004442, 0.3828, 0.06287, 0.3906, 0.06287, 0.3906, 0.09431, 0.3828, 0.09431, 0.4997, -0.004974, 0.4997, 0.03001, 0.3661, 0.02983, 0.3661, -0.005154, 0.7638, -0.004619, 0.7637, 0.03036, 0.6317, 0.03019, 0.6318, -0.004797, 0.3828, 0.1257, 0.3906, 0.1257, 0.3906, 0.1568, 0.3828, 0.1568, 0.3828, 0.1568, 0.3906, 0.1568, 0.3906, 0.1879, 0.3828, 0.1879, 0.8958, -0.004442, 0.8958, 0.03054, 0.7637, 0.03036, 0.7638, -0.004619, 0.2325, -0.005333, 0.2325, 0.02965, 0.09886, 0.02947, 0.09891, -0.005513, 0.3828, 0.01572, 0.3906, 0.01572, 0.3906, 0.03144, 0.3828, 0.03144, 0.3661, -0.005154, 0.3661, 0.02983, 0.2325, 0.02965, 0.2325, -0.005333, 0.3828, 0.03144, 0.3906, 0.03144, 0.3906, 0.06287, 0.3828, 0.06287, 0.6318, -0.004797, 0.6317, 0.03019, 0.4997, 0.03001, 0.4997, -0.004974, 0.3828, 0.09431, 0.3906, 0.09431, 0.3906, 0.1257, 0.3828, 0.1257, 0.3828, 0.75, 0.3906, 0.75, 0.3906, 1.0, 0.3828, 1.0, 0.3828, 0.2422, 0.3906, 0.2422, 0.3906, 0.25, 0.3828, 0.25, 0.5784, 0.8832, 0.578, 0.8832, 0.578, 0.8837, 0.5784, 0.8837, 0.3828, 0.25, 0.3906, 0.25, 0.3906, 0.5, 0.3828, 0.5, 0.09764, 0.8719, 0.09754, 0.9418, 0.03074, 0.9417, 0.03083, 0.8718, 0.5938, 0.007859, 0.6094, 0.007859, 0.6094, 0.01572, 0.5938, 0.01572, 0.5938, 0.2189, 0.6094, 0.2189, 0.6094, 0.2345, 0.5938, 0.2345, 0.9936, 0.8731, 0.9935, 0.943, 0.9605, 0.943, 0.9606, 0.873, 0.5938, 0.1879, 0.6094, 0.1879, 0.6094, 0.2189, 0.5938, 0.2189, 0.9606, 0.873, 0.9605, 0.943, 0.8945, 0.9429, 0.8946, 0.8729, 0.5938, 0.06287, 0.6094, 0.06287, 0.6094, 0.09431, 0.5938, 0.09431, 0.4985, 0.8724, 0.4984, 0.9424, 0.3648, 0.9422, 0.3649, 0.8722, 0.7625, 0.8727, 0.7624, 0.9427, 0.6304, 0.9425, 0.6305, 0.8726, 0.5938, 0.1257, 0.6094, 0.1257, 0.6094, 0.1568, 0.5938, 0.1568, 0.5938, 0.1568, 0.6094, 0.1568, 0.6094, 0.1879, 0.5938, 0.1879, 0.8946, 0.8729, 0.8945, 0.9429, 0.7624, 0.9427, 0.7625, 0.8727, 0.2312, 0.872, 0.2312, 0.942, 0.09754, 0.9418, 0.09764, 0.8719, 0.5938, 0.01572, 0.6094, 0.01572, 0.6094, 0.03144, 0.5938, 0.03144, 0.3649, 0.8722, 0.3648, 0.9422, 0.2312, 0.942, 0.2312, 0.872, 0.5938, 0.03144, 0.6094, 0.03144, 0.6094, 0.06287, 0.5938, 0.06287, 0.5938, 0.09431, 0.6094, 0.09431, 0.6094, 0.1257, 0.5938, 0.1257, 0.6305, 0.8726, 0.6304, 0.9425, 0.4984, 0.9424, 0.4985, 0.8724, 0.5938, 0.25, 0.6094, 0.25, 0.6094, 0.5, 0.5938, 0.5, 0.5693, 0.8832, 0.5686, 0.8832, 0.5686, 0.8837, 0.5693, 0.8837, 0.5938, 0.2422, 0.6094, 0.2422, 0.6094, 0.25, 0.5938, 0.25, 0.5938, 0.75, 0.6094, 0.75, 0.6094, 1.0, 0.5938, 1.0, 0.5938, 0.2345, 0.6094, 0.2345, 0.6094, 0.2422, 0.5938, 0.2422, 0.5693, 0.8676, 0.5686, 0.8676, 0.5686, 0.8681, 0.5693, 0.8681, 0.3828, 0.2345, 0.3906, 0.2345, 0.3906, 0.2422, 0.3828, 0.2422, 0.5784, 0.8676, 0.578, 0.8676, 0.578, 0.8681, 0.5784, 0.8681, 0.5747, 0.8676, 0.5733, 0.8676, 0.5733, 0.8681, 0.5747, 0.8681, 0.5683, 0.8676, 0.568, 0.8676, 0.568, 0.8681, 0.5683, 0.8681, 0.125, 0.5, 0.375, 0.5, 0.375, 0.5078, 0.125, 0.5078, 0.625, 0.5, 0.875, 0.5, 0.875, 0.5078, 0.625, 0.5078, 0.572, 0.8676, 0.5706, 0.8676, 0.5706, 0.8681, 0.572, 0.8681, 0.5706, 0.8676, 0.5693, 0.8676, 0.5693, 0.8681, 0.5706, 0.8681, 0.5774, 0.8676, 0.576, 0.8676, 0.576, 0.8681, 0.5774, 0.8681, 0.578, 0.8676, 0.5774, 0.8676, 0.5774, 0.8681, 0.578, 0.8681, 0.576, 0.8676, 0.5747, 0.8676, 0.5747, 0.8681, 0.576, 0.8681, 0.5733, 0.8676, 0.572, 0.8676, 0.572, 0.8681, 0.5733, 0.8681, 0.5, 0.2345, 0.5312, 0.2345, 0.5312, 0.2422, 0.5, 0.2422, 0.4375, 0.2345, 0.4688, 0.2345, 0.4688, 0.2422, 0.4375, 0.2422, 0.3906, 0.2345, 0.4062, 0.2345, 0.4062, 0.2422, 0.3906, 0.2422, 0.4062, 0.2345, 0.4375, 0.2345, 0.4375, 0.2422, 0.4062, 0.2422, 0.5625, 0.2345, 0.5938, 0.2345, 0.5938, 0.2422, 0.5625, 0.2422, 0.5312, 0.2345, 0.5625, 0.2345, 0.5625, 0.2422, 0.5312, 0.2422, 0.4688, 0.2345, 0.5, 0.2345, 0.5, 0.2422, 0.4688, 0.2422, 0.6172, 0.2345, 0.625, 0.2345, 0.625, 0.2422, 0.6172, 0.2422, 0.03083, 0.8718, 0.03074, 0.9417, -0.002662, 0.9417, -0.002568, 0.8717, 0.5938, 0.0, 0.6094, 0.0, 0.6094, 0.007859, 0.5938, 0.007859, 0.0321, -0.005602, 0.03206, 0.02938, -0.001346, 0.02934, -0.001299, -0.005647, 0.3828, 0.0, 0.3906, 0.0, 0.3906, 0.007859, 0.3828, 0.007859, 0.4688, 0.0, 0.5, 0.0, 0.5, 0.007859, 0.4688, 0.007859, 0.6172, 0.0, 0.625, 0.0, 0.625, 0.007859, 0.6172, 0.007859, 0.5312, 0.0, 0.5625, 0.0, 0.5625, 0.007859, 0.5312, 0.007859, 0.5625, 0.0, 0.5938, 0.0, 0.5938, 0.007859, 0.5625, 0.007859, 0.4062, 0.0, 0.4375, 0.0, 0.4375, 0.007859, 0.4062, 0.007859, 0.3906, 0.0, 0.4062, 0.0, 0.4062, 0.007859, 0.3906, 0.007859, 0.4375, 0.0, 0.4688, 0.0, 0.4688, 0.007859, 0.4375, 0.007859, 0.5, 0.0, 0.5312, 0.0, 0.5312, 0.007859, 0.5, 0.007859, 0.0314, 0.5192, 0.03121, 0.6591, -0.002192, 0.659, -0.002004, 0.5191, 0.03177, 0.2393, 0.03159, 0.3792, -0.001816, 0.3792, -0.001628, 0.2392, 0.03206, 0.02938, 0.03196, 0.09935, -0.00144, 0.0993, -0.001346, 0.02934, 0.03196, 0.09935, 0.03177, 0.2393, -0.001628, 0.2392, -0.00144, 0.0993, 0.03102, 0.799, 0.03083, 0.8718, -0.002568, 0.8717, -0.00238, 0.799, 0.03121, 0.6591, 0.03102, 0.799, -0.00238, 0.799, -0.002192, 0.659, 0.03159, 0.3792, 0.0314, 0.5192, -0.002004, 0.5191, -0.001816, 0.3792, 0.5683, 0.8827, 0.568, 0.8827, 0.568, 0.8832, 0.5683, 0.8832, 0.125, 0.7343, 0.375, 0.7343, 0.375, 0.7421, 0.125, 0.7421, 0.625, 0.7343, 0.875, 0.7343, 0.875, 0.7421, 0.625, 0.7421, 0.375, 0.0, 0.3828, 0.0, 0.3828, 0.007859, 0.375, 0.007859, 0.5787, 0.8827, 0.5784, 0.8827, 0.5784, 0.8832, 0.5787, 0.8832, 0.5787, 0.8676, 0.5784, 0.8676, 0.5784, 0.8681, 0.5787, 0.8681, 0.375, 0.2345, 0.3828, 0.2345, 0.3828, 0.2422, 0.375, 0.2422, 0.375, 0.25, 0.3828, 0.25, 0.3828, 0.5, 0.375, 0.5, 0.5787, 0.8832, 0.5784, 0.8832, 0.5784, 0.8837, 0.5787, 0.8837, 0.375, 0.2422, 0.3828, 0.2422, 0.3828, 0.25, 0.375, 0.25, 0.375, 0.75, 0.3828, 0.75, 0.3828, 1.0, 0.375, 1.0, 0.375, 0.09431, 0.3828, 0.09431, 0.3828, 0.1257, 0.375, 0.1257, 0.5787, 0.8736, 0.5784, 0.8736, 0.5784, 0.8756, 0.5787, 0.8756, 0.375, 0.03144, 0.3828, 0.03144, 0.3828, 0.06287, 0.375, 0.06287, 0.5787, 0.8777, 0.5784, 0.8777, 0.5784, 0.8797, 0.5787, 0.8797, 0.375, 0.01572, 0.3828, 0.01572, 0.3828, 0.03144, 0.375, 0.03144, 0.5787, 0.8797, 0.5784, 0.8797, 0.5784, 0.8817, 0.5787, 0.8817, 0.5787, 0.8696, 0.5784, 0.8696, 0.5784, 0.8716, 0.5787, 0.8716, 0.375, 0.1568, 0.3828, 0.1568, 0.3828, 0.1879, 0.375, 0.1879, 0.375, 0.1257, 0.3828, 0.1257, 0.3828, 0.1568, 0.375, 0.1568, 0.5787, 0.8716, 0.5784, 0.8716, 0.5784, 0.8736, 0.5787, 0.8736, 0.5787, 0.8756, 0.5784, 0.8756, 0.5784, 0.8777, 0.5787, 0.8777, 0.375, 0.06287, 0.3828, 0.06287, 0.3828, 0.09431, 0.375, 0.09431, 0.5787, 0.8686, 0.5784, 0.8686, 0.5784, 0.8696, 0.5787, 0.8696, 0.375, 0.1879, 0.3828, 0.1879, 0.3828, 0.2189, 0.375, 0.2189, 0.5787, 0.8681, 0.5784, 0.8681, 0.5784, 0.8686, 0.5787, 0.8686, 0.375, 0.2189, 0.3828, 0.2189, 0.3828, 0.2345, 0.375, 0.2345, 0.375, 0.007859, 0.3828, 0.007859, 0.3828, 0.01572, 0.375, 0.01572, 0.5787, 0.8817, 0.5784, 0.8817, 0.5784, 0.8827, 0.5787, 0.8827, 0.03646, 0.9402, 0.03927, 0.9932, 0.004901, 0.9929, -0.0007913, 0.9399, 0.6094, 0.0, 0.6172, 0.0, 0.6172, 0.007859, 0.6094, 0.007859, 0.6094, 0.2345, 0.6172, 0.2345, 0.6172, 0.2422, 0.6094, 0.2422, 0.5686, 0.8676, 0.5683, 0.8676, 0.5683, 0.8681, 0.5686, 0.8681, 0.06188, 0.9371, 0.07334, 0.9885, 0.004602, 0.9878, 0.001793, 0.9349, 0.6094, 0.007859, 0.6172, 0.007859, 0.6172, 0.01572, 0.6094, 0.01572, 0.6094, 0.2189, 0.6172, 0.2189, 0.6172, 0.2345, 0.6094, 0.2345, 0.9954, 0.9454, 0.9952, 0.9967, 0.9612, 0.9964, 0.9614, 0.9451, 0.6094, 0.1879, 0.6172, 0.1879, 0.6172, 0.2189, 0.6094, 0.2189, 0.9614, 0.9451, 0.9612, 0.9964, 0.8933, 0.9958, 0.8935, 0.9445, 0.6094, 0.06287, 0.6172, 0.06287, 0.6172, 0.09431, 0.6094, 0.09431, 0.486, 0.9409, 0.4858, 0.9921, 0.3483, 0.9909, 0.3485, 0.9396, 0.7577, 0.9433, 0.7575, 0.9946, 0.6216, 0.9933, 0.6218, 0.9421, 0.6094, 0.1257, 0.6172, 0.1257, 0.6172, 0.1568, 0.6094, 0.1568, 0.6094, 0.1568, 0.6172, 0.1568, 0.6172, 0.1879, 0.6094, 0.1879, 0.8935, 0.9445, 0.8933, 0.9958, 0.7575, 0.9946, 0.7577, 0.9433, 0.211, 0.9384, 0.2108, 0.9897, 0.07334, 0.9885, 0.06188, 0.9371, 0.6094, 0.01572, 0.6172, 0.01572, 0.6172, 0.03144, 0.6094, 0.03144, 0.3485, 0.9396, 0.3483, 0.9909, 0.2108, 0.9897, 0.211, 0.9384, 0.6094, 0.03144, 0.6172, 0.03144, 0.6172, 0.06287, 0.6094, 0.06287, 0.6094, 0.09431, 0.6172, 0.09431, 0.6172, 0.1257, 0.6094, 0.1257, 0.6218, 0.9421, 0.6216, 0.9933, 0.4858, 0.9921, 0.486, 0.9409, 0.6094, 0.25, 0.6172, 0.25, 0.6172, 0.5, 0.6094, 0.5, 0.5686, 0.8832, 0.5683, 0.8832, 0.5683, 0.8837, 0.5686, 0.8837, 0.6094, 0.2422, 0.6172, 0.2422, 0.6172, 0.25, 0.6094, 0.25, 0.6094, 0.75, 0.6172, 0.75, 0.6172, 1.0, 0.6094, 1.0])
me_cube.materials.append(mat_material)
me_cube.use_remesh_preserve_volume = False
me_cube.use_remesh_preserve_attributes = False
me_cube.use_mirror_vertex_groups = False
me_cube.update()

# ---- objects
ob_cube = bpy.data.objects.new('Cube', me_cube)

# ---- transforms, parenting, visibility, modifiers, constraints
ob_cube.location = (0.0, 0.0, 1.847)
ob_cube.scale = (0.2045, 1.805, 1.964)
ob_cube.lock_rotations_4d = False
ob_cube.empty_display_type = 'ARROWS'
ob_cube.lineart.crease_threshold = 0.0

# ---- collection membership
col_collection.objects.link(ob_cube)

# ---- scene / render settings (as saved in the file)
scene.frame_start = 1; scene.frame_end = 250; scene.frame_set(1)
scene.render.engine = 'BLENDER_EEVEE_NEXT'
scene.cycles.use_denoising = False
scene.cycles.samples = 128
scene.cycles.sampling_pattern = 'TABULATED_SOBOL'
scene.cycles.use_adaptive_sampling = False
scene.cycles.use_light_tree = False
scene.view_settings.view_transform = 'Filmic'
bpy.context.view_layer.update()

# ---- added for rendering (the .blend has no active camera and no usable light): camera, sun
cam_auto = bpy.data.cameras.new('AutoCamera')
cam_auto.lens = 50.0
cam_auto.sensor_width = 36.0
cam_auto.clip_end = 1000.0
ob_auto_camera = bpy.data.objects.new('AutoCamera', cam_auto)
scene.collection.objects.link(ob_auto_camera)
ob_auto_camera.location = (4.95071, -5.94086, 5.80742)
ob_auto_camera.rotation_euler = (1.09748, -7.21219e-08, 0.694738)
scene.camera = ob_auto_camera
light_auto_sun = bpy.data.lights.new('AutoSun', 'SUN')
light_auto_sun.energy = 3.0
light_auto_sun.angle = 0.0523599
ob_auto_sun = bpy.data.objects.new('AutoSun', light_auto_sun)
scene.collection.objects.link(ob_auto_sun)
ob_auto_sun.rotation_euler = (0.872665, 0.174533, 0.523599)
bpy.context.view_layer.update()
